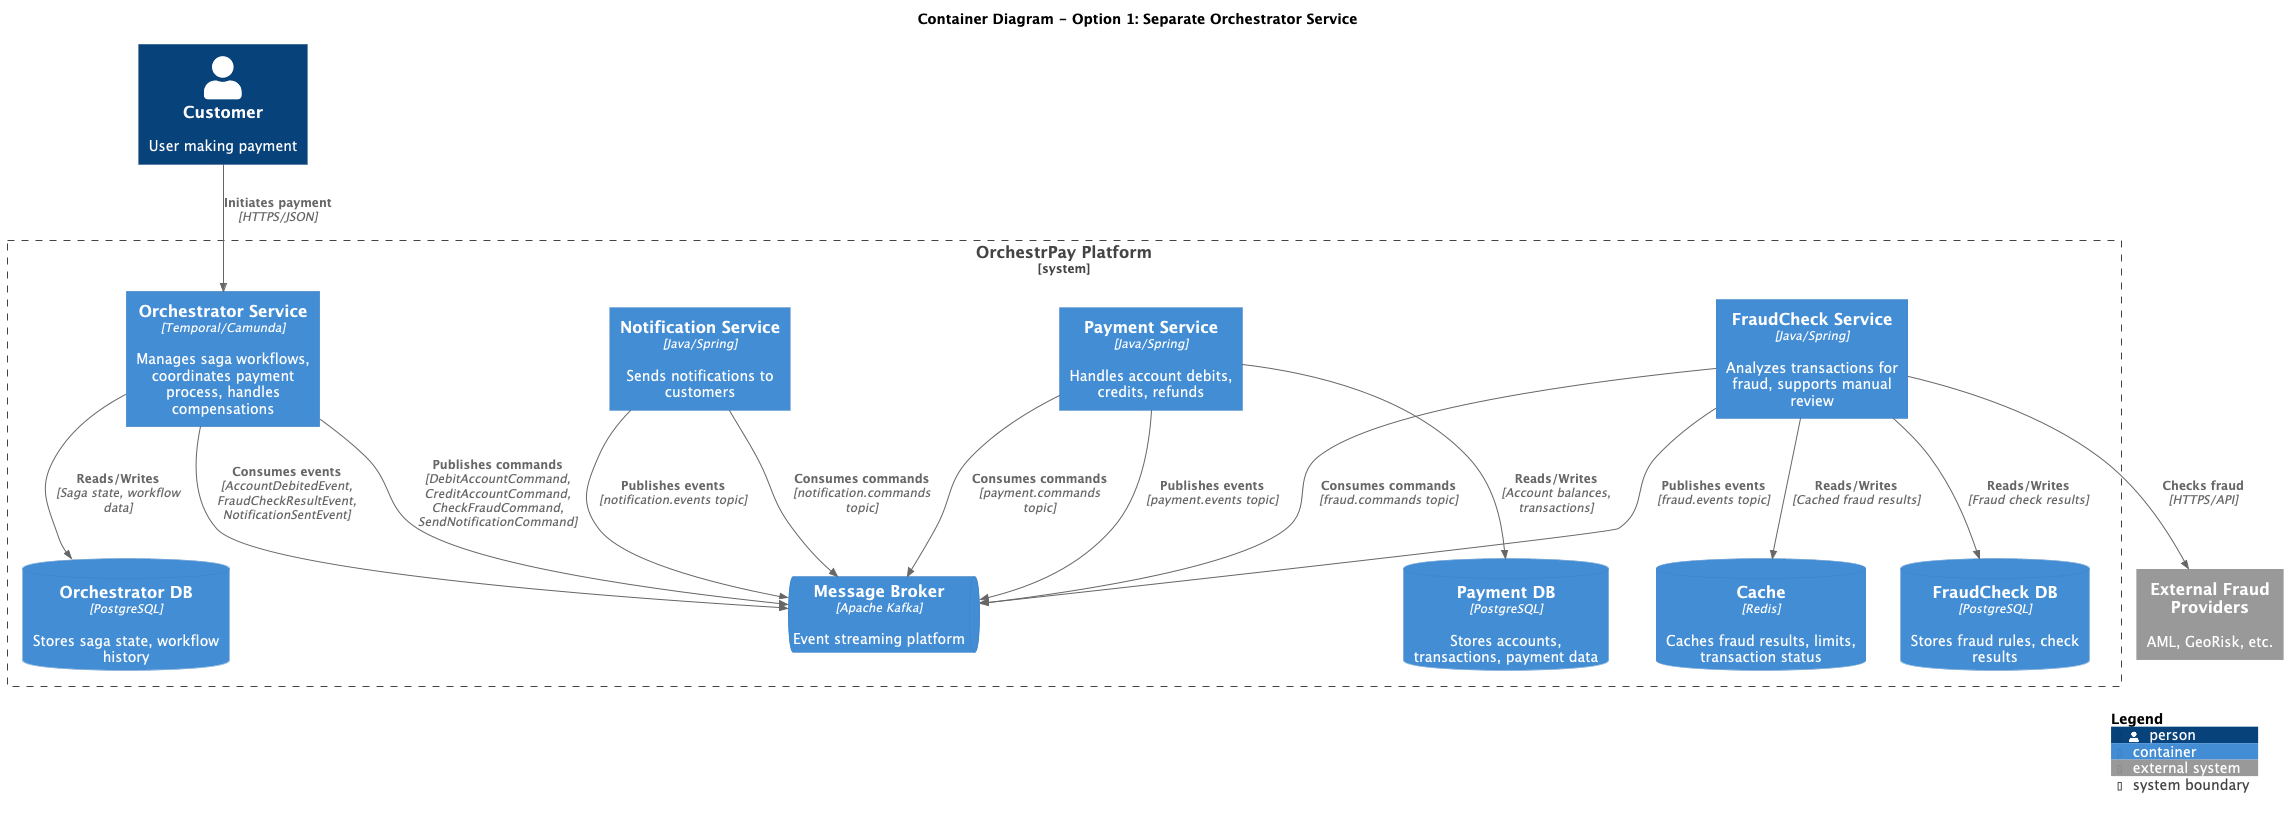

The diagram above was rendered by PlantUML. Its source (embedded in the PNG):
@startuml option1-separate-orchestrator
!include https://raw.githubusercontent.com/plantuml-stdlib/C4-PlantUML/master/C4_Container.puml

LAYOUT_WITH_LEGEND()

title Container Diagram - Option 1: Separate Orchestrator Service

Person(customer, "Customer", "User making payment")

System_Boundary(orchestrpay, "OrchestrPay Platform") {
    Container(orchestrator, "Orchestrator Service", "Temporal/Camunda", "Manages saga workflows, coordinates payment process, handles compensations")
    Container(payment, "Payment Service", "Java/Spring", "Handles account debits, credits, refunds")
    Container(fraud, "FraudCheck Service", "Java/Spring", "Analyzes transactions for fraud, supports manual review")
    Container(notification, "Notification Service", "Java/Spring", "Sends notifications to customers")

    ContainerDb(orchestrator_db, "Orchestrator DB", "PostgreSQL", "Stores saga state, workflow history")
    ContainerDb(payment_db, "Payment DB", "PostgreSQL", "Stores accounts, transactions, payment data")
    ContainerDb(fraud_db, "FraudCheck DB", "PostgreSQL", "Stores fraud rules, check results")

    ContainerQueue(kafka, "Message Broker", "Apache Kafka", "Event streaming platform")
    ContainerDb(redis, "Cache", "Redis", "Caches fraud results, limits, transaction status")
}

System_Ext(fraud_providers, "External Fraud Providers", "AML, GeoRisk, etc.")

Rel(customer, orchestrator, "Initiates payment", "HTTPS/JSON")

Rel(orchestrator, kafka, "Publishes commands", "DebitAccountCommand, CreditAccountCommand, CheckFraudCommand, SendNotificationCommand")
Rel(orchestrator, kafka, "Consumes events", "AccountDebitedEvent, FraudCheckResultEvent, NotificationSentEvent")
Rel(orchestrator, orchestrator_db, "Reads/Writes", "Saga state, workflow data")

Rel(payment, kafka, "Consumes commands", "payment.commands topic")
Rel(payment, kafka, "Publishes events", "payment.events topic")
Rel(payment, payment_db, "Reads/Writes", "Account balances, transactions")

Rel(fraud, kafka, "Consumes commands", "fraud.commands topic")
Rel(fraud, kafka, "Publishes events", "fraud.events topic")
Rel(fraud, fraud_db, "Reads/Writes", "Fraud check results")
Rel(fraud, redis, "Reads/Writes", "Cached fraud results")
Rel(fraud, fraud_providers, "Checks fraud", "HTTPS/API")

Rel(notification, kafka, "Consumes commands", "notification.commands topic")
Rel(notification, kafka, "Publishes events", "notification.events topic")

SHOW_LEGEND()
@enduml